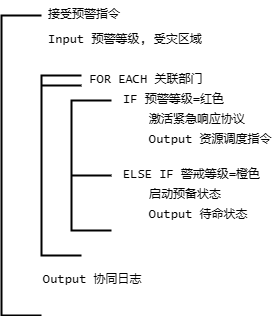

The diagram above was exported from draw.io. Its source (the exported page's mxGraphModel, read from the mxfile embedded in the PNG):
<mxGraphModel dx="1428" dy="824" grid="1" gridSize="10" guides="1" tooltips="1" connect="1" arrows="1" fold="1" page="1" pageScale="1" pageWidth="827" pageHeight="1169" math="0" shadow="0">
  <root>
    <mxCell id="0" />
    <mxCell id="1" parent="0" />
    <mxCell id="XS40KqxhmjK6Xx8mpITp-1" value="" style="strokeWidth=2;html=1;shape=mxgraph.flowchart.annotation_1;align=left;pointerEvents=1;fontFamily=Verdana;" parent="1" vertex="1">
      <mxGeometry x="240" y="40" width="40" height="300" as="geometry" />
    </mxCell>
    <mxCell id="XS40KqxhmjK6Xx8mpITp-7" value="&lt;font&gt;接受预警指令&lt;/font&gt;" style="text;html=1;align=left;verticalAlign=middle;whiteSpace=wrap;rounded=0;fontFamily=Lucida Console;" parent="1" vertex="1">
      <mxGeometry x="285" y="25" width="90" height="30" as="geometry" />
    </mxCell>
    <mxCell id="XS40KqxhmjK6Xx8mpITp-9" value="" style="strokeWidth=2;html=1;shape=mxgraph.flowchart.annotation_1;align=left;pointerEvents=1;fontFamily=Verdana;" parent="1" vertex="1">
      <mxGeometry x="280" y="100" width="40" height="180" as="geometry" />
    </mxCell>
    <mxCell id="XS40KqxhmjK6Xx8mpITp-10" value="" style="endArrow=none;html=1;rounded=0;entryX=0;entryY=0.5;entryDx=0;entryDy=0;entryPerimeter=0;exitX=1;exitY=0.5;exitDx=0;exitDy=0;exitPerimeter=0;strokeWidth=2;fontFamily=Lucida Console;" parent="1" edge="1">
      <mxGeometry width="50" height="50" relative="1" as="geometry">
        <mxPoint x="320" y="110" as="sourcePoint" />
        <mxPoint x="280" y="110" as="targetPoint" />
      </mxGeometry>
    </mxCell>
    <mxCell id="XS40KqxhmjK6Xx8mpITp-11" value="Input 预警等级, 受灾区域" style="text;html=1;align=left;verticalAlign=middle;whiteSpace=wrap;rounded=0;fontFamily=Lucida Console;" parent="1" vertex="1">
      <mxGeometry x="285" y="50" width="170" height="30" as="geometry" />
    </mxCell>
    <mxCell id="XS40KqxhmjK6Xx8mpITp-13" value="FOR EACH 关联部门" style="text;html=1;align=center;verticalAlign=middle;whiteSpace=wrap;rounded=0;fontFamily=Lucida Console;" parent="1" vertex="1">
      <mxGeometry x="320" y="90" width="130" height="30" as="geometry" />
    </mxCell>
    <mxCell id="XS40KqxhmjK6Xx8mpITp-14" value="" style="strokeWidth=2;html=1;shape=mxgraph.flowchart.annotation_1;align=left;pointerEvents=1;fontFamily=Verdana;" parent="1" vertex="1">
      <mxGeometry x="310" y="125" width="40" height="130" as="geometry" />
    </mxCell>
    <mxCell id="XS40KqxhmjK6Xx8mpITp-15" value="&lt;div&gt;IF 预警等级=红色&lt;/div&gt;" style="text;html=1;align=left;verticalAlign=middle;whiteSpace=wrap;rounded=0;fontFamily=Lucida Console;" parent="1" vertex="1">
      <mxGeometry x="360" y="110" width="120" height="30" as="geometry" />
    </mxCell>
    <mxCell id="XS40KqxhmjK6Xx8mpITp-17" value="&lt;div&gt;激活紧急响应协议&lt;/div&gt;" style="text;html=1;align=left;verticalAlign=middle;whiteSpace=wrap;rounded=0;fontFamily=Lucida Console;" parent="1" vertex="1">
      <mxGeometry x="386" y="130" width="100" height="30" as="geometry" />
    </mxCell>
    <mxCell id="XS40KqxhmjK6Xx8mpITp-19" value="&lt;div&gt;Output&amp;nbsp;资源调度指令&lt;/div&gt;" style="text;html=1;align=left;verticalAlign=middle;whiteSpace=wrap;rounded=0;fontFamily=Lucida Console;" parent="1" vertex="1">
      <mxGeometry x="386" y="150" width="130" height="30" as="geometry" />
    </mxCell>
    <mxCell id="XS40KqxhmjK6Xx8mpITp-20" value="" style="endArrow=none;html=1;rounded=0;entryX=0;entryY=0.5;entryDx=0;entryDy=0;entryPerimeter=0;exitX=1;exitY=0.5;exitDx=0;exitDy=0;exitPerimeter=0;strokeWidth=2;fontFamily=Lucida Console;" parent="1" edge="1">
      <mxGeometry width="50" height="50" relative="1" as="geometry">
        <mxPoint x="350" y="200" as="sourcePoint" />
        <mxPoint x="310" y="200" as="targetPoint" />
      </mxGeometry>
    </mxCell>
    <mxCell id="XS40KqxhmjK6Xx8mpITp-21" value="&lt;div&gt;ELSE IF&amp;nbsp;警戒等级=橙色&lt;/div&gt;" style="text;html=1;align=left;verticalAlign=middle;whiteSpace=wrap;rounded=0;fontFamily=Lucida Console;" parent="1" vertex="1">
      <mxGeometry x="360" y="185" width="156" height="30" as="geometry" />
    </mxCell>
    <mxCell id="XS40KqxhmjK6Xx8mpITp-22" value="&lt;div&gt;启动预备状态&lt;/div&gt;" style="text;html=1;align=left;verticalAlign=middle;whiteSpace=wrap;rounded=0;fontFamily=Lucida Console;" parent="1" vertex="1">
      <mxGeometry x="386" y="205" width="130" height="30" as="geometry" />
    </mxCell>
    <mxCell id="XS40KqxhmjK6Xx8mpITp-23" value="&lt;div&gt;Output&amp;nbsp;待命状态&lt;/div&gt;" style="text;html=1;align=left;verticalAlign=middle;whiteSpace=wrap;rounded=0;fontFamily=Lucida Console;" parent="1" vertex="1">
      <mxGeometry x="386" y="225" width="130" height="30" as="geometry" />
    </mxCell>
    <mxCell id="XS40KqxhmjK6Xx8mpITp-24" value="&lt;div&gt;Output 协同日志&lt;/div&gt;" style="text;html=1;align=left;verticalAlign=middle;whiteSpace=wrap;rounded=0;fontFamily=Lucida Console;" parent="1" vertex="1">
      <mxGeometry x="280" y="290" width="130" height="30" as="geometry" />
    </mxCell>
  </root>
</mxGraphModel>